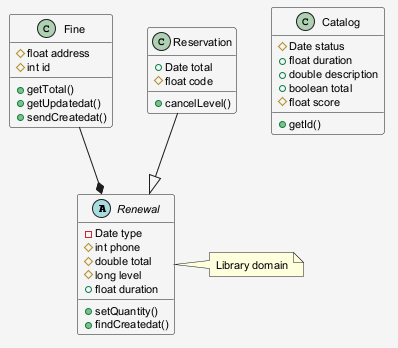

The diagram above was rendered by PlantUML. Its source (embedded in the PNG):
@startuml
skinparam shadowing false
skinparam backgroundColor #F5F5F5
skinparam defaultFontSize 11
abstract class Renewal {
  -Date type
  #int phone
  #double total
  #long level
  +float duration
  +setQuantity()
  +findCreatedat()
}
class Fine {
  #float address
  #int id
  +getTotal()
  +getUpdatedat()
  +sendCreatedat()
}
class Catalog {
  #Date status
  +float duration
  +double description
  +boolean total
  #float score
  +getId()
}
class Reservation {
  +Date total
  #float code
  +cancelLevel()
}
Fine --* Renewal
Reservation --|> Renewal
note right of Renewal : Library domain
@enduml